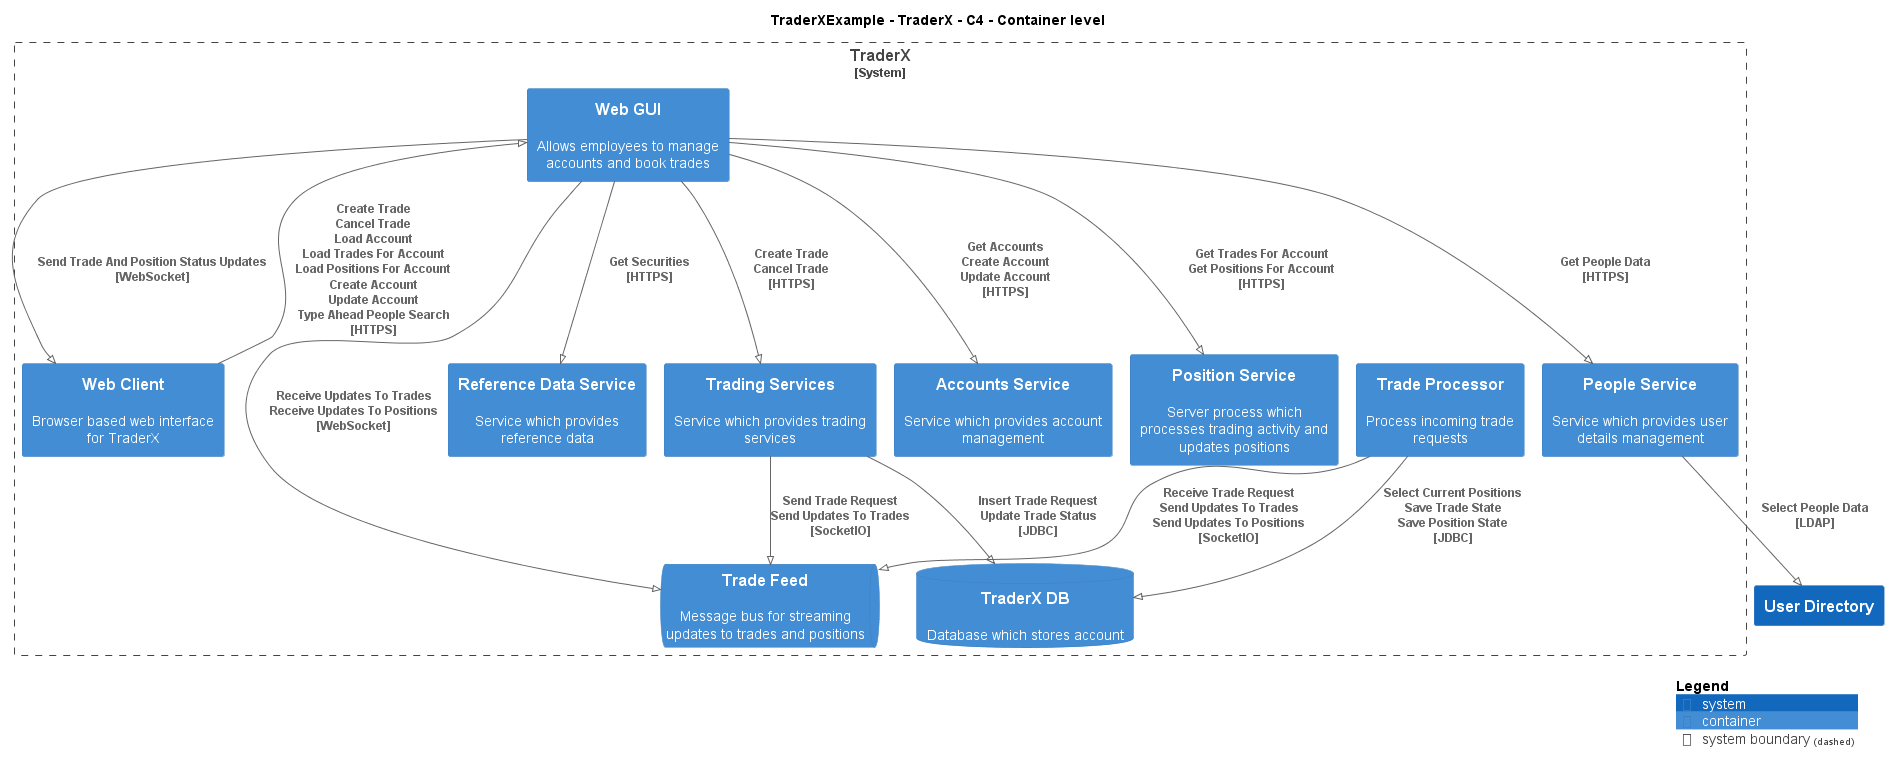

The diagram above was rendered by PlantUML. Its source (embedded in the PNG):
@startuml
!pragma layout smetana
!include ..\..\..\.c4s\C4_Container.puml

AddElementTag("c4interflow:lifecycle:new", $bgColor=green, $fontColor=#ffffff, $borderColor=green, $shadowing="False")
AddElementTag("c4interflow:lifecycle:changed", $bgColor=orange, $fontColor=#ffffff, $borderColor=orange, $shadowing="False")
AddElementTag("c4interflow:lifecycle:removed", $bgColor=red, $fontColor=#ffffff, $borderColor=red, $shadowing="False")

AddRelTag("c4interflow:lifecycle:new", $textColor=green, $lineColor=green)
AddRelTag("c4interflow:lifecycle:changed", $textColor=orange, $lineColor=orange)
AddRelTag("c4interflow:lifecycle:removed", $textColor=red, $lineColor=red)

SHOW_PERSON_PORTRAIT()
LAYOUT_TOP_DOWN()

skinparam linetype polyline

title TraderXExample - TraderX - C4 - Container level


System_Boundary(TraderXExample.SoftwareSystems.TraderX, "TraderX") {
    ContainerDb(TraderXExample.SoftwareSystems.TraderX.Containers.TraderXDB, "TraderX DB", "", "Database which stores account")
    ContainerQueue(TraderXExample.SoftwareSystems.TraderX.Containers.TradeFeed, "Trade Feed", "", "Message bus for streaming updates to trades and positions")
    Container(TraderXExample.SoftwareSystems.TraderX.Containers.TradeProcessor, "Trade Processor", "", "Process incoming trade requests")
    Container(TraderXExample.SoftwareSystems.TraderX.Containers.WebClient, "Web Client", "", "Browser based web interface for TraderX")
    Container(TraderXExample.SoftwareSystems.TraderX.Containers.WebGUI, "Web GUI", "", "Allows employees to manage accounts and book trades")
    Container(TraderXExample.SoftwareSystems.TraderX.Containers.ReferenceDataService, "Reference Data Service", "", "Service which provides reference data")
    Container(TraderXExample.SoftwareSystems.TraderX.Containers.TradingServices, "Trading Services", "", "Service which provides trading services")
    Container(TraderXExample.SoftwareSystems.TraderX.Containers.AccountsService, "Accounts Service", "", "Service which provides account management")
    Container(TraderXExample.SoftwareSystems.TraderX.Containers.PositionService, "Position Service", "", "Server process which processes trading activity and updates positions")
    Container(TraderXExample.SoftwareSystems.TraderX.Containers.PeopleService, "People Service", "", "Service which provides user details management")
}
System(TraderXExample.SoftwareSystems.UserDirectory, "User Directory", "")

Rel(TraderXExample.SoftwareSystems.TraderX.Containers.TradeProcessor, TraderXExample.SoftwareSystems.TraderX.Containers.TradeFeed, "Receive Trade Request\nSend Updates To Trades\nSend Updates To Positions\n[SocketIO]", $tags='protocol:socketio')
Rel(TraderXExample.SoftwareSystems.TraderX.Containers.TradeProcessor, TraderXExample.SoftwareSystems.TraderX.Containers.TraderXDB, "Select Current Positions\nSave Trade State\nSave Position State\n[JDBC]", $tags='protocol:jdbc')
Rel(TraderXExample.SoftwareSystems.TraderX.Containers.WebClient, TraderXExample.SoftwareSystems.TraderX.Containers.WebGUI, "Create Trade\nCancel Trade\nLoad Account\nLoad Trades For Account\nLoad Positions For Account\nCreate Account\nUpdate Account\nType Ahead People Search\n[HTTPS]", $tags='protocol:https')
Rel(TraderXExample.SoftwareSystems.TraderX.Containers.WebGUI, TraderXExample.SoftwareSystems.TraderX.Containers.ReferenceDataService, "Get Securities\n[HTTPS]", $tags='protocol:https')
Rel(TraderXExample.SoftwareSystems.TraderX.Containers.WebGUI, TraderXExample.SoftwareSystems.TraderX.Containers.TradingServices, "Create Trade\nCancel Trade\n[HTTPS]", $tags='protocol:https')
Rel(TraderXExample.SoftwareSystems.TraderX.Containers.TradingServices, TraderXExample.SoftwareSystems.TraderX.Containers.TraderXDB, "Insert Trade Request\nUpdate Trade Status\n[JDBC]", $tags='protocol:jdbc')
Rel(TraderXExample.SoftwareSystems.TraderX.Containers.TradingServices, TraderXExample.SoftwareSystems.TraderX.Containers.TradeFeed, "Send Trade Request\nSend Updates To Trades\n[SocketIO]", $tags='protocol:socketio')
Rel(TraderXExample.SoftwareSystems.TraderX.Containers.WebGUI, TraderXExample.SoftwareSystems.TraderX.Containers.AccountsService, "Get Accounts\nCreate Account\nUpdate Account\n[HTTPS]", $tags='protocol:https')
Rel(TraderXExample.SoftwareSystems.TraderX.Containers.WebGUI, TraderXExample.SoftwareSystems.TraderX.Containers.PositionService, "Get Trades For Account\nGet Positions For Account\n[HTTPS]", $tags='protocol:https')
Rel(TraderXExample.SoftwareSystems.TraderX.Containers.WebGUI, TraderXExample.SoftwareSystems.TraderX.Containers.PeopleService, "Get People Data\n[HTTPS]", $tags='protocol:https')
Rel(TraderXExample.SoftwareSystems.TraderX.Containers.PeopleService, TraderXExample.SoftwareSystems.UserDirectory, "Select People Data\n[LDAP]", $tags='protocol:ldap')
Rel(TraderXExample.SoftwareSystems.TraderX.Containers.WebGUI, TraderXExample.SoftwareSystems.TraderX.Containers.TradeFeed, "Receive Updates To Trades\nReceive Updates To Positions\n[WebSocket]", $tags='protocol:websocket')
Rel(TraderXExample.SoftwareSystems.TraderX.Containers.WebGUI, TraderXExample.SoftwareSystems.TraderX.Containers.WebClient, "Send Trade And Position Status Updates\n[WebSocket]", $tags='protocol:websocket')


SHOW_LEGEND()
@enduml